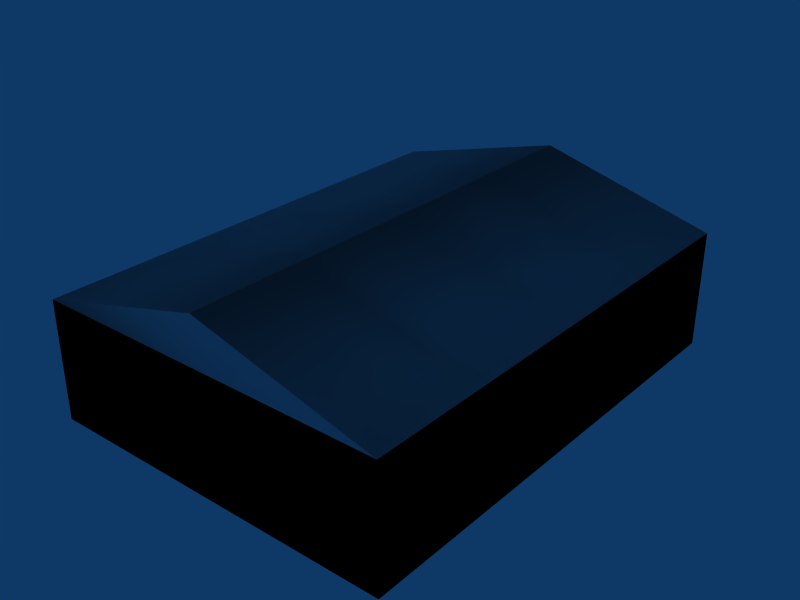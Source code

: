 # Source: object.blend  (saved by Blender 2.45.0; exported with 4.5.12 LTS)
import bpy
from mathutils import Matrix  # noqa: F401  (used for matrix-valued properties, if any)

bpy.ops.wm.read_factory_settings(use_empty=True)
scene = bpy.context.scene
scene.name = 'Scene'

# ---- collections
col_collection_1 = bpy.data.collections.new('Collection 1'); scene.collection.children.link(col_collection_1)

# ---- world
world_world = bpy.data.worlds.new('World'); scene.world = world_world
world_world.color = (0.05656, 0.2208, 0.4)
world_world.use_sun_shadow = False
world_world.sun_shadow_jitter_overblur = 0.0
world_world.cycles.sampling_method = 'MANUAL'
world_world.cycles.sample_map_resolution = 256

# ---- meshes
me_mesh_006 = bpy.data.meshes.new('Mesh.006')
me_mesh_006.from_pydata([(9.683, 7.858, 4.4), (9.683, -12.25, 4.4), (2.128, -12.25, 6.4), (2.128, 7.858, 6.4), (2.128, -2.197, 6.3), (-5.427, -2.197, 4.257), (9.683, -2.197, 4.257), (9.683, -7.198, 4.257), (-5.427, -7.198, 4.257), (2.128, -7.198, 6.3), (-5.427, 2.803, 4.257), (2.128, 2.803, 6.3), (9.683, 2.803, 4.257)], [], [(0, 1, 2, 3), (4, 5, 6), (9, 8, 7), (11, 10, 12)])
me_mesh_006.polygons.foreach_set('use_smooth', [True] * 4)
_uv = me_mesh_006.uv_layers.new(name='UVTex')
_uv.uv.foreach_set('vector', [0.9946, 0.4845, 0.006141, 0.4845, 0.006141, 0.5825, 0.9946, 0.5825, 0.2461, 0.4791, -0.00684, 0.3385, 0.4991, 0.3385, 0.2461, 0.4791, -0.00684, 0.3385, 0.4986, 0.3385, 0.2466, 0.4786, -0.00684, 0.3385, 0.4991, 0.3385])
me_mesh_006.use_remesh_preserve_volume = False
me_mesh_006.use_remesh_preserve_attributes = False
me_mesh_006.use_mirror_vertex_groups = False
me_mesh_006.update()
me_mesh_005 = bpy.data.meshes.new('Mesh.005')
me_mesh_005.from_pydata([(-5.427, -12.25, 4.4), (-5.427, 7.858, 4.4), (2.128, 7.858, 6.4), (2.128, -12.25, 6.4), (9.683, -12.25, 4.4), (9.683, 7.858, 4.4)], [], [(3, 0, 1, 2), (2, 3, 4, 5)])
me_mesh_005.polygons.foreach_set('use_smooth', [True] * 2)
_uv = me_mesh_005.uv_layers.new(name='UVTex')
_uv.uv.foreach_set('vector', [0.9607, 0.5815, 0.9607, 0.4932, 0.005437, 0.4932, 0.005437, 0.5815, 0.008234, 0.5483, 0.9925, 0.5483, 0.9925, 0.4855, 0.008234, 0.4855])
me_mesh_005.use_remesh_preserve_volume = False
me_mesh_005.use_remesh_preserve_attributes = False
me_mesh_005.use_mirror_vertex_groups = False
me_mesh_005.update()
me_mesh_004 = bpy.data.meshes.new('Mesh.004')
me_mesh_004.from_pydata([(-5.427, -12.25, -0.6), (9.683, -12.25, 4.4), (9.683, -12.25, -0.6), (2.128, 7.858, 6.4), (-5.427, 7.858, 4.4), (-5.427, -12.25, 4.4), (2.128, -12.25, 6.4)], [], [(0, 5, 1, 2), (3, 4, 5, 6)])
me_mesh_004.polygons.foreach_set('use_smooth', [True] * 2)
_uv = me_mesh_004.uv_layers.new(name='UVTex')
_uv.uv.foreach_set('vector', [0.000484, 0.1038, 0.000484, 0.1741, 0.2467, 0.1741, 0.2467, 0.1038, 0.001531, 0.5839, 0.001531, 0.4859, 0.9978, 0.4859, 0.9978, 0.5839])
me_mesh_004.use_remesh_preserve_volume = False
me_mesh_004.use_remesh_preserve_attributes = False
me_mesh_004.use_mirror_vertex_groups = False
me_mesh_004.update()
me_mesh_003 = bpy.data.meshes.new('Mesh.003')
me_mesh_003.from_pydata([(9.683, 7.858, -0.6), (9.683, 7.858, 4.4), (-5.427, 7.858, 4.4), (-5.427, 7.858, -0.6), (9.683, -12.25, -0.6), (9.683, -12.25, 4.4), (-5.427, -12.25, 4.4), (-5.427, -12.25, -0.6)], [], [(0, 1, 2, 3), (4, 5, 6, 7)])
me_mesh_003.polygons.foreach_set('use_smooth', [True] * 2)
_uv = me_mesh_003.uv_layers.new(name='UVTex')
_uv.uv.foreach_set('vector', [0.001352, 0.1057, 0.001352, 0.18, 0.2466, 0.18, 0.2466, 0.1057, 0.2477, 0.1018, 0.2477, 0.1819, 0.001461, 0.1829, 0.001461, 0.1018])
me_mesh_003.use_remesh_preserve_volume = False
me_mesh_003.use_remesh_preserve_attributes = False
me_mesh_003.use_mirror_vertex_groups = False
me_mesh_003.update()
me_mesh_002 = bpy.data.meshes.new('Mesh.002')
me_mesh_002.from_pydata([(9.683, -12.25, -0.6), (9.683, -12.25, 4.4), (2.128, 7.858, 6.4), (9.683, 7.858, 4.4), (-5.427, 7.858, 4.4), (-5.427, 7.858, -0.6), (9.683, 7.858, -0.6)], [], [(6, 0, 1, 3), (4, 2, 3), (5, 4, 3, 6)])
me_mesh_002.polygons.foreach_set('use_smooth', [True] * 3)
_uv = me_mesh_002.uv_layers.new(name='UVTex')
_uv.uv.foreach_set('vector', [0.4897, 0.1038, 0.000281, 0.1038, 0.000281, 0.1741, 0.4897, 0.1741, 0.4995, 0.3387, 0.2461, 0.4792, -0.005973, 0.3387, 0.2466, 0.1057, 0.2466, 0.1761, 0.000375, 0.1761, 0.000375, 0.1057])
me_mesh_002.use_remesh_preserve_volume = False
me_mesh_002.use_remesh_preserve_attributes = False
me_mesh_002.use_mirror_vertex_groups = False
me_mesh_002.update()
me_mesh_001 = bpy.data.meshes.new('Mesh.001')
me_mesh_001.from_pydata([(-5.427, -12.25, -0.6), (-5.427, 7.858, -0.6), (-5.427, 7.858, 4.4), (-5.427, -12.25, 4.4), (9.683, 7.858, 4.4), (9.683, -12.25, 4.4), (9.683, -12.25, -0.6), (9.683, 7.858, -0.6)], [], [(0, 1, 2, 3), (4, 5, 6, 7)])
me_mesh_001.polygons.foreach_set('use_smooth', [True] * 2)
_uv = me_mesh_001.uv_layers.new(name='UVTex')
_uv.uv.foreach_set('vector', [0.489, 0.1009, 0.001531, 0.1009, 0.001531, 0.1829, 0.489, 0.1829, 0.4887, 0.1809, 0.001258, 0.1809, 0.001258, 0.1028, 0.4887, 0.1028])
me_mesh_001.use_remesh_preserve_volume = False
me_mesh_001.use_remesh_preserve_attributes = False
me_mesh_001.use_mirror_vertex_groups = False
me_mesh_001.update()
me_mesh = bpy.data.meshes.new('Mesh')
me_mesh.from_pydata([(2.128, -12.25, 6.4), (-5.427, -12.25, 4.4), (9.683, -12.25, 4.4), (-5.427, 7.858, 4.4), (-5.427, 7.858, -0.6), (-5.427, -12.25, -0.6)], [], [(2, 0, 1), (1, 3, 4, 5)])
me_mesh.polygons.foreach_set('use_smooth', [True] * 2)
_uv = me_mesh.uv_layers.new(name='UVTex')
_uv.uv.foreach_set('vector', [0.4991, 0.3382, 0.2466, 0.4797, -0.007328, 0.3382, 0.49, 0.1819, 0.000555, 0.1819, 0.000555, 0.09891, 0.49, 0.09891])
me_mesh.use_remesh_preserve_volume = False
me_mesh.use_remesh_preserve_attributes = False
me_mesh.use_mirror_vertex_groups = False
me_mesh.update()

# ---- objects
ob_mesh_006 = bpy.data.objects.new('Mesh.006', me_mesh_006)
ob_mesh_005 = bpy.data.objects.new('Mesh.005', me_mesh_005)
ob_mesh_004 = bpy.data.objects.new('Mesh.004', me_mesh_004)
ob_mesh_003 = bpy.data.objects.new('Mesh.003', me_mesh_003)
ob_mesh_002 = bpy.data.objects.new('Mesh.002', me_mesh_002)
ob_mesh_001 = bpy.data.objects.new('Mesh.001', me_mesh_001)
ob_mesh = bpy.data.objects.new('Mesh', me_mesh)

# ---- transforms, parenting, visibility, modifiers, constraints
ob_mesh_006.location = (-2.128, 2.206, 0.0)
ob_mesh_006.lock_rotations_4d = False
ob_mesh_006.empty_display_type = 'ARROWS'
ob_mesh_006.color = (0.0, 0.0, 0.0, 1.0)
ob_mesh_006.lineart.crease_threshold = 0.0
ob_mesh_005.location = (-2.128, 2.206, 0.0)
ob_mesh_005.lock_rotations_4d = False
ob_mesh_005.empty_display_type = 'ARROWS'
ob_mesh_005.color = (0.0, 0.0, 0.0, 1.0)
ob_mesh_005.lineart.crease_threshold = 0.0
ob_mesh_004.location = (-2.128, 2.206, 0.0)
ob_mesh_004.lock_rotations_4d = False
ob_mesh_004.empty_display_type = 'ARROWS'
ob_mesh_004.color = (0.0, 0.0, 0.0, 1.0)
ob_mesh_004.lineart.crease_threshold = 0.0
ob_mesh_003.location = (-2.128, 2.206, 0.0)
ob_mesh_003.lock_rotations_4d = False
ob_mesh_003.empty_display_type = 'ARROWS'
ob_mesh_003.color = (0.0, 0.0, 0.0, 1.0)
ob_mesh_003.lineart.crease_threshold = 0.0
ob_mesh_002.location = (-2.128, 2.206, 0.0)
ob_mesh_002.lock_rotations_4d = False
ob_mesh_002.empty_display_type = 'ARROWS'
ob_mesh_002.color = (0.0, 0.0, 0.0, 1.0)
ob_mesh_002.lineart.crease_threshold = 0.0
ob_mesh_001.location = (-2.128, 2.206, 0.0)
ob_mesh_001.lock_rotations_4d = False
ob_mesh_001.empty_display_type = 'ARROWS'
ob_mesh_001.color = (0.0, 0.0, 0.0, 1.0)
ob_mesh_001.lineart.crease_threshold = 0.0
ob_mesh.location = (-2.128, 2.206, 0.0)
ob_mesh.lock_rotations_4d = False
ob_mesh.empty_display_type = 'ARROWS'
ob_mesh.color = (0.0, 0.0, 0.0, 1.0)
ob_mesh.lineart.crease_threshold = 0.0

# ---- collection membership
col_collection_1.objects.link(ob_mesh_006)
col_collection_1.objects.link(ob_mesh_005)
col_collection_1.objects.link(ob_mesh_004)
col_collection_1.objects.link(ob_mesh_003)
col_collection_1.objects.link(ob_mesh_002)
col_collection_1.objects.link(ob_mesh_001)
col_collection_1.objects.link(ob_mesh)

# ---- scene / render settings (as saved in the file)
scene.frame_start = 1; scene.frame_end = 250; scene.frame_set(1)
scene.render.engine = 'BLENDER_EEVEE_NEXT'
scene.render.image_settings.file_format = 'JPEG'
scene.render.image_settings.color_mode = 'RGB'
scene.render.image_settings.compression = 90
scene.render.resolution_x = 800
scene.render.resolution_y = 600
scene.render.pixel_aspect_x = 100.0
scene.render.pixel_aspect_y = 100.0
scene.render.fps = 25
scene.render.dither_intensity = 0.0
scene.render.use_compositing = False
scene.render.use_sequencer = False
scene.render.bake_margin = 2
scene.render.bake_bias = 0.0
scene.render.use_stamp_time = False
scene.render.use_stamp_date = False
scene.render.use_stamp_frame = False
scene.render.use_stamp_camera = False
scene.render.use_stamp_scene = False
scene.render.use_stamp_filename = False
scene.render.use_stamp_render_time = False
scene.render.stamp_font_size = 0
scene.cycles.use_denoising = False
scene.cycles.samples = 10
scene.cycles.sampling_pattern = 'TABULATED_SOBOL'
scene.cycles.light_sampling_threshold = 0.0
scene.cycles.use_adaptive_sampling = False
scene.cycles.use_light_tree = False
scene.cycles.blur_glossy = 0.0
scene.cycles.volume_bounces = 1
scene.cycles.pixel_filter_type = 'GAUSSIAN'
scene.cycles.sample_clamp_indirect = 0.0
scene.view_settings.view_transform = 'Raw'
bpy.context.view_layer.update()

# ---- added for rendering (the .blend has no active camera): camera
cam_auto = bpy.data.cameras.new('AutoCamera')
cam_auto.lens = 50.0
cam_auto.sensor_width = 36.0
cam_auto.clip_end = 1000.0
ob_auto_camera = bpy.data.objects.new('AutoCamera', cam_auto)
scene.collection.objects.link(ob_auto_camera)
ob_auto_camera.location = (24.1575, -28.9805, 22.226)
ob_auto_camera.rotation_euler = (1.09748, -7.21219e-08, 0.694738)
scene.camera = ob_auto_camera
bpy.context.view_layer.update()

